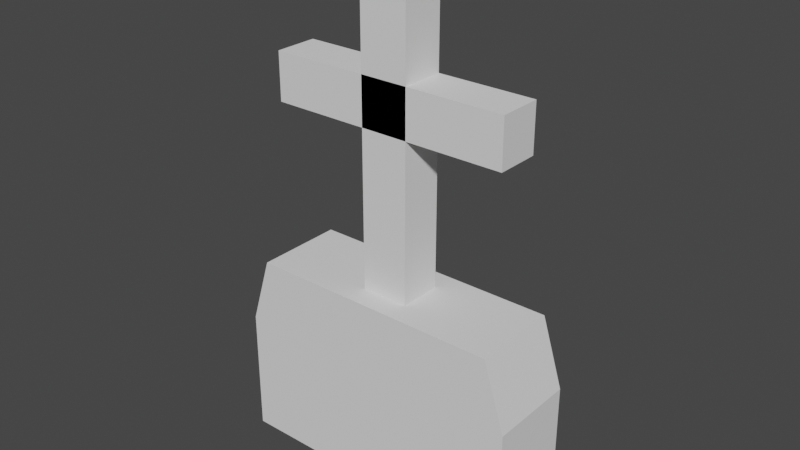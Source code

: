 # Source: grave4.blend  (saved by Blender 3.6.11; exported with 4.5.12 LTS)
import bpy
from mathutils import Matrix  # noqa: F401  (used for matrix-valued properties, if any)

bpy.ops.wm.read_factory_settings(use_empty=True)
scene = bpy.context.scene
scene.name = 'Scene'

# ---- collections
col_collection = bpy.data.collections.new('Collection'); scene.collection.children.link(col_collection)

# ---- world
world_world = bpy.data.worlds.new('World'); scene.world = world_world
world_world.use_nodes = True; world_world.node_tree.nodes.clear()
_N = world_world.node_tree.nodes; _L = world_world.node_tree.links
n0 = _N.new('ShaderNodeOutputWorld'); n0.name = 'World Output'; n0.location = (300, 300)
n1 = _N.new('ShaderNodeBackground'); n1.name = 'Background'; n1.location = (10, 300)
n1.inputs[0].default_value = (0.05088, 0.05088, 0.05088, 1.0)
_L.new(n1.outputs[0], n0.inputs[0])
n0.is_active_output = True
world_world.color = (0.05088, 0.05088, 0.05088)
world_world.use_sun_shadow = False
world_world.sun_shadow_jitter_overblur = 0.0

# ---- meshes
me_cube_002 = bpy.data.meshes.new('Cube.002')
me_cube_002.from_pydata([(0.5098, 0.1778, 0.7406), (0.5098, -0.1778, 0.7406), (-0.5098, 0.1778, 0.7406), (-0.5098, -0.1778, 0.7406), (0.5956, 0.1778, 0.4659), (0.5956, 0.1778, -0.0439), (0.5956, -0.1778, 0.4659), (0.5956, -0.1778, -0.0439), (-0.5956, 0.1778, 0.4659), (-0.5956, 0.1778, -0.0439), (-0.5956, -0.1778, 0.4659), (-0.5956, -0.1778, -0.0439), (0.09533, 0.08663, 0.6811), (0.09533, -0.08663, 0.6811), (-0.09533, 0.08663, 0.6811), (-0.09533, -0.08663, 0.6811), (-0.09533, 0.08663, 2.041), (0.09533, 0.08663, 2.041), (0.09533, -0.08663, 2.041), (-0.09533, -0.08663, 2.041), (-0.4825, 0.08663, 1.372), (-0.4825, -0.08663, 1.372), (-0.4825, 0.08663, 1.563), (-0.4825, -0.08663, 1.563), (0.4825, 0.08663, 1.563), (0.4825, 0.08663, 1.372), (0.4825, -0.08663, 1.372), (0.4825, -0.08663, 1.563)], [], [(10, 6, 1, 3), (8, 10, 3, 2), (7, 6, 10, 11), (4, 8, 2, 0), (6, 4, 0, 1), (11, 10, 8, 9), (9, 5, 7, 11), (9, 8, 4, 5), (0, 2, 3, 1), (5, 4, 6, 7), (12, 13, 15, 14), (17, 16, 19, 18), (12, 14, 16, 17), (14, 15, 19, 16), (15, 13, 18, 19), (13, 12, 17, 18), (20, 21, 23, 22), (25, 24, 27, 26), (20, 22, 24, 25), (22, 23, 27, 24), (23, 21, 26, 27), (21, 20, 25, 26)])
_uv = me_cube_002.uv_layers.new(name='UVMap')
_uv.uv.foreach_set('vector', [0.625, 0.25, 0.625, 0.0, 0.625, 0.0, 0.625, 0.25, 0.625, 0.75, 0.625, 0.5, 0.625, 0.5, 0.625, 0.75, 0.375, 0.0, 0.625, 0.0, 0.625, 0.25, 0.375, 0.25, 0.375, 0.75, 0.375, 0.5, 0.375, 0.5, 0.375, 0.75, 0.875, 0.75, 0.875, 0.5, 0.875, 0.5, 0.875, 0.75, 0.375, 0.5, 0.625, 0.5, 0.625, 0.75, 0.375, 0.75, 0.375, 0.75, 0.625, 0.75, 0.625, 1.0, 0.375, 1.0, 0.125, 0.5, 0.375, 0.5, 0.375, 0.75, 0.125, 0.75, 0.375, 0.25, 0.625, 0.25, 0.625, 0.5, 0.375, 0.5, 0.625, 0.5, 0.875, 0.5, 0.875, 0.75, 0.625, 0.75, 0.375, 0.25, 0.375, 0.5, 0.625, 0.5, 0.625, 0.25, 0.375, 0.25, 0.625, 0.25, 0.625, 0.5, 0.375, 0.5, 0.375, 0.25, 0.625, 0.25, 0.625, 0.25, 0.375, 0.25, 0.625, 0.25, 0.625, 0.5, 0.625, 0.5, 0.625, 0.25, 0.625, 0.5, 0.375, 0.5, 0.375, 0.5, 0.625, 0.5, 0.375, 0.5, 0.375, 0.25, 0.375, 0.25, 0.375, 0.5, 0.375, 0.25, 0.375, 0.5, 0.625, 0.5, 0.625, 0.25, 0.375, 0.25, 0.625, 0.25, 0.625, 0.5, 0.375, 0.5, 0.375, 0.25, 0.625, 0.25, 0.625, 0.25, 0.375, 0.25, 0.625, 0.25, 0.625, 0.5, 0.625, 0.5, 0.625, 0.25, 0.625, 0.5, 0.375, 0.5, 0.375, 0.5, 0.625, 0.5, 0.375, 0.5, 0.375, 0.25, 0.375, 0.25, 0.375, 0.5])
me_cube_002.update()

# ---- objects
ob_cube = bpy.data.objects.new('Cube', me_cube_002)

# ---- transforms, parenting, visibility, modifiers, constraints
ob_cube.location = (0.0, 0.0, 0.0)

# ---- collection membership
col_collection.objects.link(ob_cube)

# ---- scene / render settings (as saved in the file)
scene.frame_start = 1; scene.frame_end = 250; scene.frame_set(1)
scene.render.engine = 'BLENDER_EEVEE_NEXT'
scene.cycles.sampling_pattern = 'TABULATED_SOBOL'
scene.view_settings.view_transform = 'Filmic'
bpy.context.view_layer.update()

# ---- added for rendering (the .blend has no active camera and no usable light): camera, sun
cam_auto = bpy.data.cameras.new('AutoCamera')
cam_auto.lens = 50.0
cam_auto.sensor_width = 36.0
cam_auto.clip_end = 1000.0
ob_auto_camera = bpy.data.objects.new('AutoCamera', cam_auto)
scene.collection.objects.link(ob_auto_camera)
ob_auto_camera.location = (2.24584, -2.69501, 2.7952)
ob_auto_camera.rotation_euler = (1.09748, -7.21219e-08, 0.694738)
scene.camera = ob_auto_camera
light_auto_sun = bpy.data.lights.new('AutoSun', 'SUN')
light_auto_sun.energy = 3.0
light_auto_sun.angle = 0.0523599
ob_auto_sun = bpy.data.objects.new('AutoSun', light_auto_sun)
scene.collection.objects.link(ob_auto_sun)
ob_auto_sun.rotation_euler = (0.872665, 0.174533, 0.523599)
bpy.context.view_layer.update()
